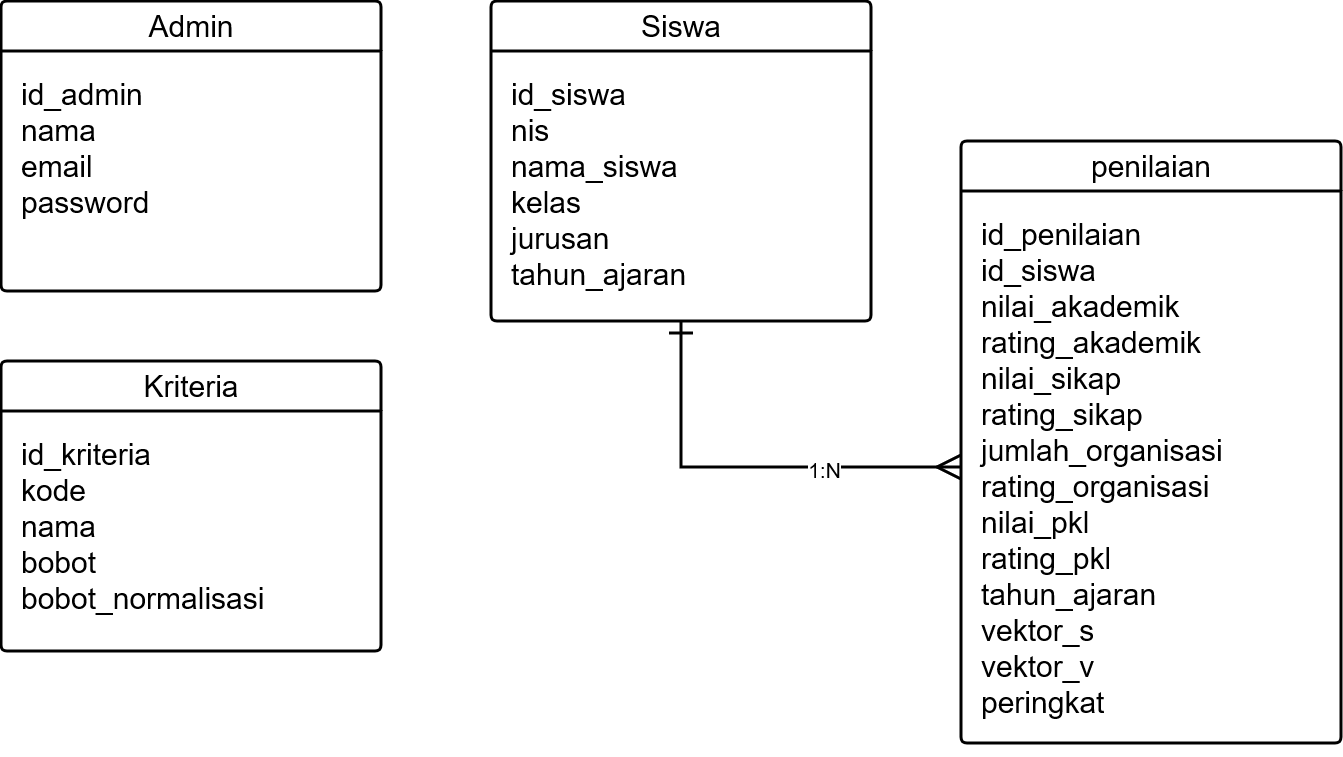

The diagram above was exported from draw.io. Its source (the exported page's mxGraphModel, read from the mxfile embedded in the PNG):
<mxGraphModel dx="1960" dy="1264" grid="1" gridSize="10" guides="1" tooltips="1" connect="1" arrows="1" fold="1" page="1" pageScale="1" pageWidth="1600" pageHeight="1200" math="0" shadow="0">
  <root>
    <mxCell id="0" />
    <mxCell id="1" parent="0" />
    <mxCell id="ZT6v2cV6ymZJ3sOihZ2T-1" parent="1" style="swimlane;childLayout=stackLayout;horizontal=1;startSize=50;horizontalStack=0;rounded=1;fontSize=30;fontStyle=0;strokeWidth=3;resizeParent=0;resizeLast=1;shadow=0;dashed=0;align=center;arcSize=4;whiteSpace=wrap;html=1;" value="Admin" vertex="1">
      <mxGeometry height="290" width="380" x="120" y="260" as="geometry" />
    </mxCell>
    <mxCell id="ZT6v2cV6ymZJ3sOihZ2T-2" parent="ZT6v2cV6ymZJ3sOihZ2T-1" style="align=left;strokeColor=none;fillColor=none;spacingLeft=0;spacingRight=0;fontSize=30;verticalAlign=top;resizable=0;rotatable=0;part=1;html=1;whiteSpace=wrap;spacing=20;" value="&lt;div&gt;id_admin&lt;/div&gt;&lt;div&gt;nama&lt;/div&gt;&lt;div&gt;email&lt;/div&gt;&lt;div&gt;password&lt;/div&gt;" vertex="1">
      <mxGeometry height="240" width="380" y="50" as="geometry" />
    </mxCell>
    <mxCell id="ZT6v2cV6ymZJ3sOihZ2T-3" parent="1" style="swimlane;childLayout=stackLayout;horizontal=1;startSize=50;horizontalStack=0;rounded=1;fontSize=30;fontStyle=0;strokeWidth=3;resizeParent=0;resizeLast=1;shadow=0;dashed=0;align=center;arcSize=4;whiteSpace=wrap;html=1;" value="Kriteria" vertex="1">
      <mxGeometry height="290" width="380" x="120" y="620" as="geometry" />
    </mxCell>
    <mxCell id="ZT6v2cV6ymZJ3sOihZ2T-4" parent="ZT6v2cV6ymZJ3sOihZ2T-3" style="align=left;strokeColor=none;fillColor=none;spacingLeft=0;spacingRight=0;fontSize=30;verticalAlign=top;resizable=0;rotatable=0;part=1;html=1;whiteSpace=wrap;spacing=20;" value="&lt;div&gt;id_kriteria&lt;/div&gt;&lt;div&gt;kode&lt;/div&gt;&lt;div&gt;nama&lt;/div&gt;bobot&lt;div&gt;bobot_normalisasi&lt;/div&gt;" vertex="1">
      <mxGeometry height="240" width="380" y="50" as="geometry" />
    </mxCell>
    <mxCell id="ZT6v2cV6ymZJ3sOihZ2T-5" parent="1" style="swimlane;childLayout=stackLayout;horizontal=1;startSize=50;horizontalStack=0;rounded=1;fontSize=30;fontStyle=0;strokeWidth=3;resizeParent=0;resizeLast=1;shadow=0;dashed=0;align=center;arcSize=4;whiteSpace=wrap;html=1;" value="penilaian" vertex="1">
      <mxGeometry height="602" width="380" x="1080" y="400" as="geometry" />
    </mxCell>
    <mxCell id="ZT6v2cV6ymZJ3sOihZ2T-6" parent="ZT6v2cV6ymZJ3sOihZ2T-5" style="align=left;strokeColor=none;fillColor=none;spacingLeft=0;spacingRight=0;fontSize=30;verticalAlign=top;resizable=0;rotatable=0;part=1;html=1;whiteSpace=wrap;spacing=20;" value="&lt;div&gt;id_penilaian&lt;/div&gt;&lt;div&gt;id_siswa&lt;/div&gt;&lt;div&gt;nilai_akademik&lt;/div&gt;&lt;div&gt;rating_akademik&lt;/div&gt;&lt;div&gt;nilai_sikap&lt;/div&gt;&lt;div&gt;rating_sikap&lt;/div&gt;&lt;div&gt;jumlah_organisasi&lt;/div&gt;&lt;div&gt;rating_organisasi&lt;/div&gt;&lt;div&gt;nilai_pkl&lt;/div&gt;&lt;div&gt;rating_pkl&lt;/div&gt;&lt;div&gt;&lt;div&gt;tahun_ajaran&lt;/div&gt;&lt;div&gt;vektor_s&lt;/div&gt;&lt;div&gt;vektor_v&lt;/div&gt;&lt;div&gt;peringkat&lt;/div&gt;&lt;br&gt;&lt;/div&gt;" vertex="1">
      <mxGeometry height="552" width="380" y="50" as="geometry" />
    </mxCell>
    <mxCell id="D5d36O4XP8HVmfwo0MAs-1" edge="1" parent="1" source="ZT6v2cV6ymZJ3sOihZ2T-9" style="edgeStyle=orthogonalEdgeStyle;rounded=0;orthogonalLoop=1;jettySize=auto;html=1;exitX=0.5;exitY=1;exitDx=0;exitDy=0;entryX=0;entryY=0.5;entryDx=0;entryDy=0;strokeWidth=3;endArrow=ERmany;endFill=0;startArrow=ERone;startFill=0;startSize=20;sourcePerimeterSpacing=0;endSize=20;targetPerimeterSpacing=0;" target="ZT6v2cV6ymZJ3sOihZ2T-6">
      <mxGeometry relative="1" as="geometry" />
    </mxCell>
    <mxCell id="D5d36O4XP8HVmfwo0MAs-2" connectable="0" parent="D5d36O4XP8HVmfwo0MAs-1" style="edgeLabel;html=1;align=center;verticalAlign=middle;resizable=0;points=[];fontSize=21;" value="1:N" vertex="1">
      <mxGeometry relative="1" x="0.3483" y="-2" as="geometry">
        <mxPoint as="offset" />
      </mxGeometry>
    </mxCell>
    <mxCell id="ZT6v2cV6ymZJ3sOihZ2T-9" parent="1" style="swimlane;childLayout=stackLayout;horizontal=1;startSize=50;horizontalStack=0;rounded=1;fontSize=30;fontStyle=0;strokeWidth=3;resizeParent=0;resizeLast=1;shadow=0;dashed=0;align=center;arcSize=4;whiteSpace=wrap;html=1;" value="Siswa" vertex="1">
      <mxGeometry height="320" width="380" x="610" y="260" as="geometry" />
    </mxCell>
    <mxCell id="ZT6v2cV6ymZJ3sOihZ2T-10" parent="ZT6v2cV6ymZJ3sOihZ2T-9" style="align=left;strokeColor=none;fillColor=none;spacingLeft=0;spacingRight=0;fontSize=30;verticalAlign=top;resizable=0;rotatable=0;part=1;html=1;whiteSpace=wrap;spacing=20;" value="&lt;div&gt;id_siswa&lt;/div&gt;&lt;div&gt;nis&lt;/div&gt;&lt;div&gt;nama_siswa&lt;/div&gt;&lt;div&gt;kelas&lt;/div&gt;&lt;div&gt;jurusan&lt;/div&gt;&lt;div&gt;tahun_ajaran&lt;/div&gt;" vertex="1">
      <mxGeometry height="270" width="380" y="50" as="geometry" />
    </mxCell>
  </root>
</mxGraphModel>